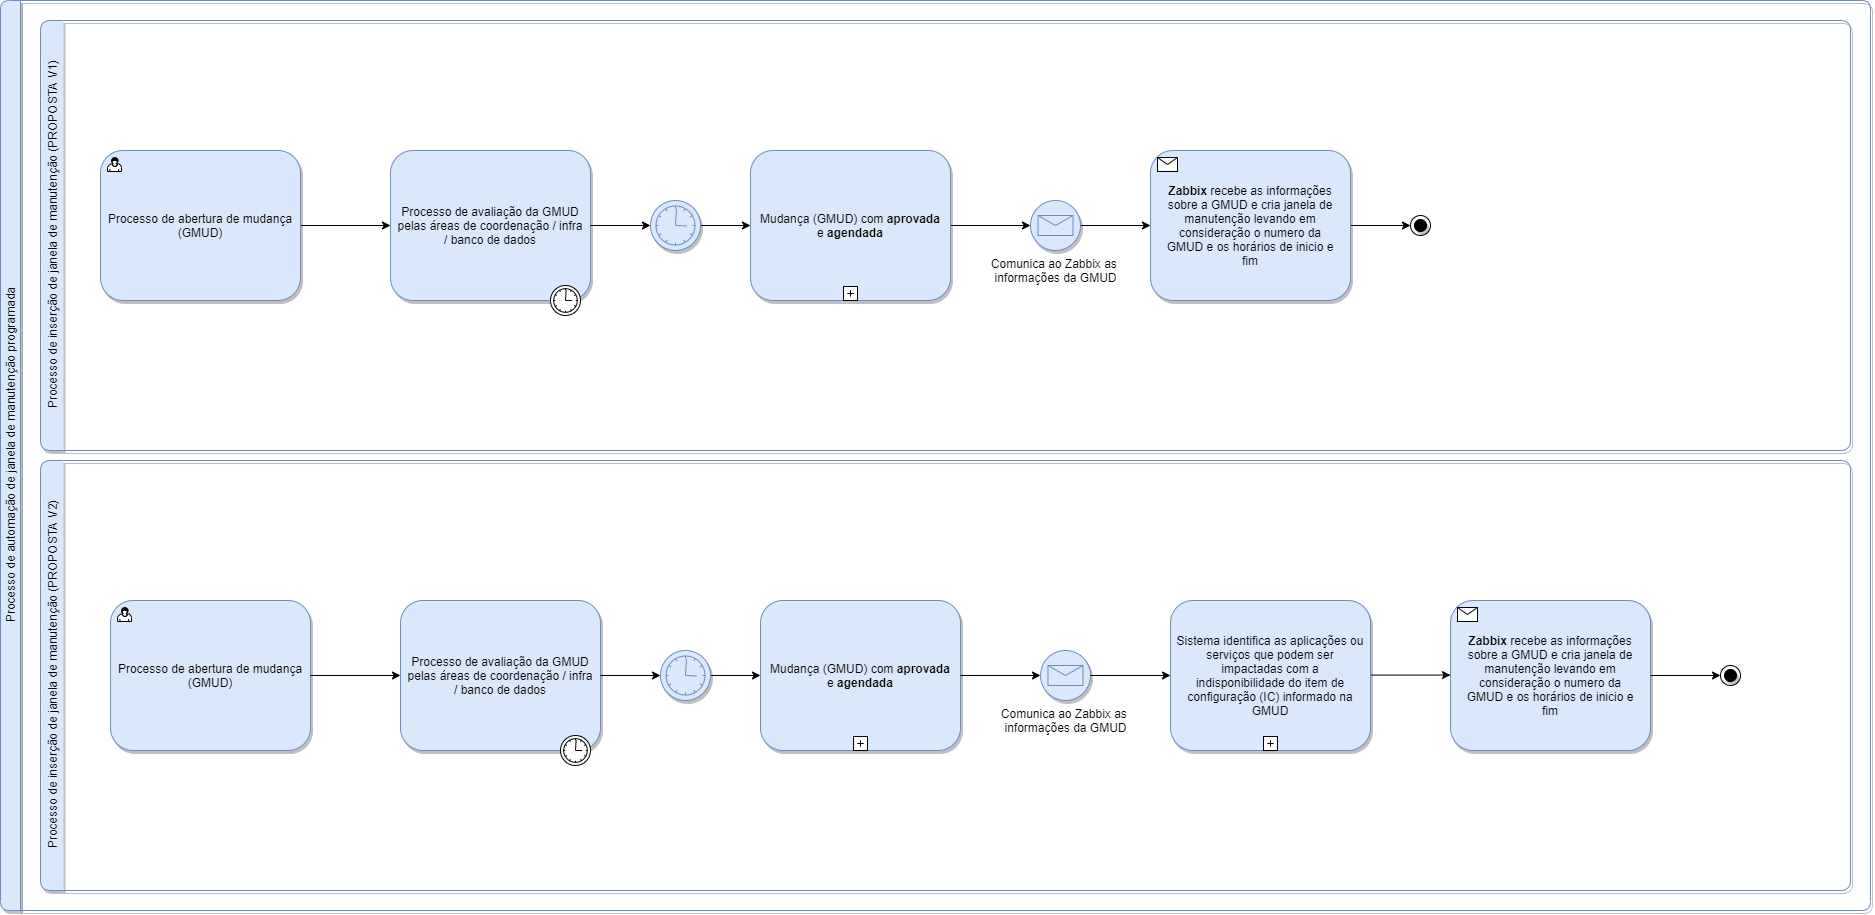

The diagram above was exported from draw.io. Its source (the exported page's mxGraphModel, read from the mxfile embedded in the PNG):
<mxGraphModel dx="3197" dy="1270" grid="1" gridSize="10" guides="1" tooltips="1" connect="1" arrows="1" fold="1" page="1" pageScale="1" pageWidth="827" pageHeight="1169" math="0" shadow="0">
  <root>
    <mxCell id="0" />
    <mxCell id="1" parent="0" />
    <mxCell id="C1zQCB76hyboSEH2fcgd-17" value="" style="edgeStyle=orthogonalEdgeStyle;rounded=0;orthogonalLoop=1;jettySize=auto;html=1;" edge="1" parent="1" source="C1zQCB76hyboSEH2fcgd-8" target="C1zQCB76hyboSEH2fcgd-15">
      <mxGeometry relative="1" as="geometry" />
    </mxCell>
    <mxCell id="C1zQCB76hyboSEH2fcgd-8" value="Processo de abertura de mudança (GMUD)" style="html=1;whiteSpace=wrap;rounded=1;dropTarget=0;shadow=1;sketch=0;fillColor=#dae8fc;strokeColor=#6c8ebf;spacingTop=5;spacingLeft=5;spacingBottom=5;spacingRight=5;" vertex="1" parent="1">
      <mxGeometry x="-40" y="370" width="200" height="150" as="geometry" />
    </mxCell>
    <mxCell id="C1zQCB76hyboSEH2fcgd-9" value="" style="html=1;shape=mxgraph.bpmn.user_task;outlineConnect=0;" vertex="1" parent="C1zQCB76hyboSEH2fcgd-8">
      <mxGeometry width="14" height="14" relative="1" as="geometry">
        <mxPoint x="7" y="7" as="offset" />
      </mxGeometry>
    </mxCell>
    <mxCell id="C1zQCB76hyboSEH2fcgd-15" value="Processo de avaliação da GMUD pelas áreas de coordenação / infra / banco de dados" style="html=1;whiteSpace=wrap;rounded=1;dropTarget=0;shadow=1;sketch=0;fillColor=#dae8fc;strokeColor=#6c8ebf;spacingTop=5;spacingLeft=5;spacingBottom=5;spacingRight=5;" vertex="1" parent="1">
      <mxGeometry x="250" y="370" width="200" height="150" as="geometry" />
    </mxCell>
    <mxCell id="C1zQCB76hyboSEH2fcgd-16" value="" style="shape=mxgraph.bpmn.timer_start;perimeter=ellipsePerimeter;html=1;verticalLabelPosition=bottom;verticalAlign=top;outlineConnect=0;" vertex="1" parent="C1zQCB76hyboSEH2fcgd-15">
      <mxGeometry x="1" y="1" width="30" height="30" relative="1" as="geometry">
        <mxPoint x="-40" y="-15" as="offset" />
      </mxGeometry>
    </mxCell>
    <mxCell id="C1zQCB76hyboSEH2fcgd-24" value="" style="edgeStyle=orthogonalEdgeStyle;rounded=0;orthogonalLoop=1;jettySize=auto;html=1;entryX=0;entryY=0.5;entryDx=0;entryDy=0;" edge="1" parent="1" source="C1zQCB76hyboSEH2fcgd-19" target="C1zQCB76hyboSEH2fcgd-22">
      <mxGeometry relative="1" as="geometry" />
    </mxCell>
    <mxCell id="C1zQCB76hyboSEH2fcgd-19" value="Mudança (GMUD) com &lt;b&gt;aprovada &lt;/b&gt;e &lt;b&gt;agendada&lt;/b&gt;" style="html=1;whiteSpace=wrap;rounded=1;dropTarget=0;shadow=1;sketch=0;fillColor=#dae8fc;strokeColor=#6c8ebf;glass=0;spacingTop=5;spacingLeft=5;spacingBottom=5;spacingRight=5;" vertex="1" parent="1">
      <mxGeometry x="610" y="370" width="200" height="150" as="geometry" />
    </mxCell>
    <mxCell id="C1zQCB76hyboSEH2fcgd-20" value="" style="html=1;shape=plus;outlineConnect=0;" vertex="1" parent="C1zQCB76hyboSEH2fcgd-19">
      <mxGeometry x="0.5" y="1" width="14" height="14" relative="1" as="geometry">
        <mxPoint x="-7" y="-14" as="offset" />
      </mxGeometry>
    </mxCell>
    <mxCell id="C1zQCB76hyboSEH2fcgd-36" value="" style="edgeStyle=orthogonalEdgeStyle;rounded=0;orthogonalLoop=1;jettySize=auto;html=1;" edge="1" parent="1" source="C1zQCB76hyboSEH2fcgd-21" target="C1zQCB76hyboSEH2fcgd-19">
      <mxGeometry relative="1" as="geometry">
        <mxPoint x="605" y="445" as="targetPoint" />
      </mxGeometry>
    </mxCell>
    <mxCell id="C1zQCB76hyboSEH2fcgd-21" value="" style="shape=mxgraph.bpmn.shape;html=1;verticalLabelPosition=bottom;labelBackgroundColor=#ffffff;verticalAlign=top;align=center;perimeter=ellipsePerimeter;outlineConnect=0;outline=eventInt;symbol=timer;rounded=1;shadow=1;glass=0;sketch=0;strokeColor=#6c8ebf;fillColor=#dae8fc;" vertex="1" parent="1">
      <mxGeometry x="510" y="420" width="50" height="50" as="geometry" />
    </mxCell>
    <mxCell id="C1zQCB76hyboSEH2fcgd-25" value="" style="edgeStyle=orthogonalEdgeStyle;rounded=0;orthogonalLoop=1;jettySize=auto;html=1;entryX=0;entryY=0.5;entryDx=0;entryDy=0;" edge="1" parent="1" source="C1zQCB76hyboSEH2fcgd-22" target="C1zQCB76hyboSEH2fcgd-28">
      <mxGeometry relative="1" as="geometry">
        <mxPoint x="990" y="445" as="targetPoint" />
      </mxGeometry>
    </mxCell>
    <mxCell id="C1zQCB76hyboSEH2fcgd-22" value="Comunica ao Zabbix as &lt;br&gt;informações da GMUD" style="shape=mxgraph.bpmn.shape;html=1;verticalLabelPosition=bottom;labelBackgroundColor=#ffffff;verticalAlign=top;align=center;perimeter=ellipsePerimeter;outlineConnect=0;outline=standard;symbol=message;rounded=1;shadow=1;glass=0;sketch=0;strokeColor=#6c8ebf;fillColor=#dae8fc;" vertex="1" parent="1">
      <mxGeometry x="890" y="420" width="50" height="50" as="geometry" />
    </mxCell>
    <mxCell id="C1zQCB76hyboSEH2fcgd-39" value="" style="edgeStyle=orthogonalEdgeStyle;rounded=0;orthogonalLoop=1;jettySize=auto;html=1;entryX=0;entryY=0.5;entryDx=0;entryDy=0;" edge="1" parent="1" source="C1zQCB76hyboSEH2fcgd-28" target="C1zQCB76hyboSEH2fcgd-49">
      <mxGeometry relative="1" as="geometry">
        <mxPoint x="1282.9289321881347" y="447.9289321881347" as="targetPoint" />
      </mxGeometry>
    </mxCell>
    <mxCell id="C1zQCB76hyboSEH2fcgd-28" value="&lt;b&gt;Zabbix &lt;/b&gt;recebe as informações sobre a GMUD e cria janela de manutenção levando em consideração o numero da GMUD e os horários de inicio e fim" style="html=1;whiteSpace=wrap;rounded=1;dropTarget=0;shadow=1;glass=0;sketch=0;strokeColor=#6c8ebf;fillColor=#dae8fc;spacing=5;spacingBottom=5;spacingLeft=5;spacingRight=5;spacingTop=5;" vertex="1" parent="1">
      <mxGeometry x="1010" y="370" width="200" height="150" as="geometry" />
    </mxCell>
    <mxCell id="C1zQCB76hyboSEH2fcgd-29" value="" style="html=1;shape=message;outlineConnect=0;" vertex="1" parent="C1zQCB76hyboSEH2fcgd-28">
      <mxGeometry width="20" height="14" relative="1" as="geometry">
        <mxPoint x="7" y="7" as="offset" />
      </mxGeometry>
    </mxCell>
    <mxCell id="C1zQCB76hyboSEH2fcgd-32" value="Processo de automação de janela de manutenção programada" style="swimlane;html=1;horizontal=0;startSize=20;rounded=1;shadow=1;glass=0;sketch=0;strokeColor=#6c8ebf;fillColor=#dae8fc;fontStyle=0" vertex="1" parent="1">
      <mxGeometry x="-140" y="220" width="1870" height="910" as="geometry" />
    </mxCell>
    <mxCell id="C1zQCB76hyboSEH2fcgd-33" value="Processo de inserção de janela de manutenção (PROPOSTA V2)" style="swimlane;html=1;horizontal=0;swimlaneLine=0;rounded=1;shadow=1;glass=0;sketch=0;strokeColor=#6c8ebf;fillColor=#dae8fc;fontStyle=0" vertex="1" parent="C1zQCB76hyboSEH2fcgd-32">
      <mxGeometry x="40" y="460" width="1810" height="430" as="geometry" />
    </mxCell>
    <mxCell id="C1zQCB76hyboSEH2fcgd-52" value="Processo de abertura de mudança (GMUD)" style="html=1;whiteSpace=wrap;rounded=1;dropTarget=0;shadow=1;sketch=0;fillColor=#dae8fc;strokeColor=#6c8ebf;spacingTop=5;spacingLeft=5;spacingBottom=5;spacingRight=5;" vertex="1" parent="C1zQCB76hyboSEH2fcgd-33">
      <mxGeometry x="70" y="140" width="200" height="150" as="geometry" />
    </mxCell>
    <mxCell id="C1zQCB76hyboSEH2fcgd-53" value="" style="html=1;shape=mxgraph.bpmn.user_task;outlineConnect=0;" vertex="1" parent="C1zQCB76hyboSEH2fcgd-52">
      <mxGeometry width="14" height="14" relative="1" as="geometry">
        <mxPoint x="7" y="7" as="offset" />
      </mxGeometry>
    </mxCell>
    <mxCell id="C1zQCB76hyboSEH2fcgd-54" value="Processo de avaliação da GMUD pelas áreas de coordenação / infra / banco de dados" style="html=1;whiteSpace=wrap;rounded=1;dropTarget=0;shadow=1;sketch=0;fillColor=#dae8fc;strokeColor=#6c8ebf;spacingTop=5;spacingLeft=5;spacingBottom=5;spacingRight=5;" vertex="1" parent="C1zQCB76hyboSEH2fcgd-33">
      <mxGeometry x="360" y="140" width="200" height="150" as="geometry" />
    </mxCell>
    <mxCell id="C1zQCB76hyboSEH2fcgd-55" value="" style="shape=mxgraph.bpmn.timer_start;perimeter=ellipsePerimeter;html=1;verticalLabelPosition=bottom;verticalAlign=top;outlineConnect=0;" vertex="1" parent="C1zQCB76hyboSEH2fcgd-54">
      <mxGeometry x="1" y="1" width="30" height="30" relative="1" as="geometry">
        <mxPoint x="-40" y="-15" as="offset" />
      </mxGeometry>
    </mxCell>
    <mxCell id="C1zQCB76hyboSEH2fcgd-51" value="" style="edgeStyle=orthogonalEdgeStyle;rounded=0;orthogonalLoop=1;jettySize=auto;html=1;" edge="1" parent="C1zQCB76hyboSEH2fcgd-33" source="C1zQCB76hyboSEH2fcgd-52" target="C1zQCB76hyboSEH2fcgd-54">
      <mxGeometry relative="1" as="geometry" />
    </mxCell>
    <mxCell id="C1zQCB76hyboSEH2fcgd-57" value="Mudança (GMUD) com &lt;b&gt;aprovada &lt;/b&gt;e &lt;b&gt;agendada&lt;/b&gt;" style="html=1;whiteSpace=wrap;rounded=1;dropTarget=0;shadow=1;sketch=0;fillColor=#dae8fc;strokeColor=#6c8ebf;glass=0;spacingTop=5;spacingLeft=5;spacingBottom=5;spacingRight=5;" vertex="1" parent="C1zQCB76hyboSEH2fcgd-33">
      <mxGeometry x="720" y="140" width="200" height="150" as="geometry" />
    </mxCell>
    <mxCell id="C1zQCB76hyboSEH2fcgd-58" value="" style="html=1;shape=plus;outlineConnect=0;" vertex="1" parent="C1zQCB76hyboSEH2fcgd-57">
      <mxGeometry x="0.5" y="1" width="14" height="14" relative="1" as="geometry">
        <mxPoint x="-7" y="-14" as="offset" />
      </mxGeometry>
    </mxCell>
    <mxCell id="C1zQCB76hyboSEH2fcgd-59" value="" style="edgeStyle=orthogonalEdgeStyle;rounded=0;orthogonalLoop=1;jettySize=auto;html=1;" edge="1" parent="C1zQCB76hyboSEH2fcgd-33" source="C1zQCB76hyboSEH2fcgd-60" target="C1zQCB76hyboSEH2fcgd-57">
      <mxGeometry relative="1" as="geometry">
        <mxPoint x="715" y="215" as="targetPoint" />
      </mxGeometry>
    </mxCell>
    <mxCell id="C1zQCB76hyboSEH2fcgd-60" value="" style="shape=mxgraph.bpmn.shape;html=1;verticalLabelPosition=bottom;labelBackgroundColor=#ffffff;verticalAlign=top;align=center;perimeter=ellipsePerimeter;outlineConnect=0;outline=eventInt;symbol=timer;rounded=1;shadow=1;glass=0;sketch=0;strokeColor=#6c8ebf;fillColor=#dae8fc;" vertex="1" parent="C1zQCB76hyboSEH2fcgd-33">
      <mxGeometry x="620" y="190" width="50" height="50" as="geometry" />
    </mxCell>
    <mxCell id="C1zQCB76hyboSEH2fcgd-62" value="Comunica ao Zabbix as &lt;br&gt;informações da GMUD" style="shape=mxgraph.bpmn.shape;html=1;verticalLabelPosition=bottom;labelBackgroundColor=#ffffff;verticalAlign=top;align=center;perimeter=ellipsePerimeter;outlineConnect=0;outline=standard;symbol=message;rounded=1;shadow=1;glass=0;sketch=0;strokeColor=#6c8ebf;fillColor=#dae8fc;" vertex="1" parent="C1zQCB76hyboSEH2fcgd-33">
      <mxGeometry x="1000" y="190" width="50" height="50" as="geometry" />
    </mxCell>
    <mxCell id="C1zQCB76hyboSEH2fcgd-56" value="" style="edgeStyle=orthogonalEdgeStyle;rounded=0;orthogonalLoop=1;jettySize=auto;html=1;entryX=0;entryY=0.5;entryDx=0;entryDy=0;" edge="1" parent="C1zQCB76hyboSEH2fcgd-33" source="C1zQCB76hyboSEH2fcgd-57" target="C1zQCB76hyboSEH2fcgd-62">
      <mxGeometry relative="1" as="geometry" />
    </mxCell>
    <mxCell id="C1zQCB76hyboSEH2fcgd-64" value="&lt;b&gt;Zabbix &lt;/b&gt;recebe as informações sobre a GMUD e cria janela de manutenção levando em consideração o numero da GMUD e os horários de inicio e fim" style="html=1;whiteSpace=wrap;rounded=1;dropTarget=0;shadow=1;glass=0;sketch=0;strokeColor=#6c8ebf;fillColor=#dae8fc;spacing=5;spacingBottom=5;spacingLeft=5;spacingRight=5;spacingTop=5;" vertex="1" parent="C1zQCB76hyboSEH2fcgd-33">
      <mxGeometry x="1410" y="140" width="200" height="150" as="geometry" />
    </mxCell>
    <mxCell id="C1zQCB76hyboSEH2fcgd-65" value="" style="html=1;shape=message;outlineConnect=0;" vertex="1" parent="C1zQCB76hyboSEH2fcgd-64">
      <mxGeometry width="20" height="14" relative="1" as="geometry">
        <mxPoint x="7" y="7" as="offset" />
      </mxGeometry>
    </mxCell>
    <mxCell id="C1zQCB76hyboSEH2fcgd-66" value="" style="edgeStyle=orthogonalEdgeStyle;rounded=0;orthogonalLoop=1;jettySize=auto;html=1;exitX=1;exitY=0.5;exitDx=0;exitDy=0;entryX=0;entryY=0.5;entryDx=0;entryDy=0;" edge="1" parent="C1zQCB76hyboSEH2fcgd-33" source="C1zQCB76hyboSEH2fcgd-54" target="C1zQCB76hyboSEH2fcgd-60">
      <mxGeometry relative="1" as="geometry">
        <mxPoint x="580" y="260" as="sourcePoint" />
        <mxPoint x="670" y="260" as="targetPoint" />
      </mxGeometry>
    </mxCell>
    <mxCell id="C1zQCB76hyboSEH2fcgd-67" value="" style="ellipse;html=1;shape=endState;fillColor=#000000;strokeColor=#000000;rounded=1;shadow=1;glass=0;sketch=0;" vertex="1" parent="C1zQCB76hyboSEH2fcgd-33">
      <mxGeometry x="1680" y="205" width="20" height="20" as="geometry" />
    </mxCell>
    <mxCell id="C1zQCB76hyboSEH2fcgd-63" value="" style="edgeStyle=orthogonalEdgeStyle;rounded=0;orthogonalLoop=1;jettySize=auto;html=1;entryX=0;entryY=0.5;entryDx=0;entryDy=0;exitX=1;exitY=0.5;exitDx=0;exitDy=0;" edge="1" parent="C1zQCB76hyboSEH2fcgd-33" source="C1zQCB76hyboSEH2fcgd-64" target="C1zQCB76hyboSEH2fcgd-67">
      <mxGeometry relative="1" as="geometry">
        <mxPoint x="1392.9289321881347" y="217.9289321881347" as="targetPoint" />
      </mxGeometry>
    </mxCell>
    <mxCell id="C1zQCB76hyboSEH2fcgd-72" value="" style="edgeStyle=orthogonalEdgeStyle;rounded=0;orthogonalLoop=1;jettySize=auto;html=1;entryX=0;entryY=0.5;entryDx=0;entryDy=0;" edge="1" parent="C1zQCB76hyboSEH2fcgd-33">
      <mxGeometry relative="1" as="geometry">
        <mxPoint x="1410" y="214.58000000000004" as="targetPoint" />
        <mxPoint x="1330" y="214.58000000000004" as="sourcePoint" />
      </mxGeometry>
    </mxCell>
    <mxCell id="C1zQCB76hyboSEH2fcgd-34" value="" style="edgeStyle=orthogonalEdgeStyle;rounded=0;orthogonalLoop=1;jettySize=auto;html=1;exitX=1;exitY=0.5;exitDx=0;exitDy=0;entryX=0;entryY=0.5;entryDx=0;entryDy=0;" edge="1" parent="1" source="C1zQCB76hyboSEH2fcgd-15" target="C1zQCB76hyboSEH2fcgd-21">
      <mxGeometry relative="1" as="geometry">
        <mxPoint x="470" y="490" as="sourcePoint" />
        <mxPoint x="560" y="490" as="targetPoint" />
      </mxGeometry>
    </mxCell>
    <mxCell id="C1zQCB76hyboSEH2fcgd-45" value="Processo de inserção de janela de manutenção (PROPOSTA V1)" style="swimlane;html=1;horizontal=0;swimlaneLine=0;rounded=1;shadow=1;glass=0;sketch=0;strokeColor=#6c8ebf;fillColor=#dae8fc;fontStyle=0" vertex="1" parent="1">
      <mxGeometry x="-100" y="240" width="1810" height="430" as="geometry">
        <mxRectangle x="-100" y="240" width="30" height="280" as="alternateBounds" />
      </mxGeometry>
    </mxCell>
    <mxCell id="C1zQCB76hyboSEH2fcgd-49" value="" style="ellipse;html=1;shape=endState;fillColor=#000000;strokeColor=#000000;rounded=1;shadow=1;glass=0;sketch=0;" vertex="1" parent="1">
      <mxGeometry x="1270" y="435" width="20" height="20" as="geometry" />
    </mxCell>
    <mxCell id="C1zQCB76hyboSEH2fcgd-68" value="Sistema identifica as aplicações ou serviços que podem ser impactadas com a indisponibilidade do item de configuração (IC) informado na GMUD" style="html=1;whiteSpace=wrap;rounded=1;dropTarget=0;shadow=1;sketch=0;fillColor=#dae8fc;strokeColor=#6c8ebf;glass=0;spacingTop=5;spacingLeft=5;spacingBottom=5;spacingRight=5;" vertex="1" parent="1">
      <mxGeometry x="1030" y="820" width="200" height="150" as="geometry" />
    </mxCell>
    <mxCell id="C1zQCB76hyboSEH2fcgd-69" value="" style="html=1;shape=plus;outlineConnect=0;" vertex="1" parent="C1zQCB76hyboSEH2fcgd-68">
      <mxGeometry x="0.5" y="1" width="14" height="14" relative="1" as="geometry">
        <mxPoint x="-7" y="-14" as="offset" />
      </mxGeometry>
    </mxCell>
    <mxCell id="C1zQCB76hyboSEH2fcgd-61" value="" style="edgeStyle=orthogonalEdgeStyle;rounded=0;orthogonalLoop=1;jettySize=auto;html=1;entryX=0;entryY=0.5;entryDx=0;entryDy=0;" edge="1" parent="1" source="C1zQCB76hyboSEH2fcgd-62" target="C1zQCB76hyboSEH2fcgd-68">
      <mxGeometry relative="1" as="geometry">
        <mxPoint x="1000" y="895" as="targetPoint" />
      </mxGeometry>
    </mxCell>
  </root>
</mxGraphModel>